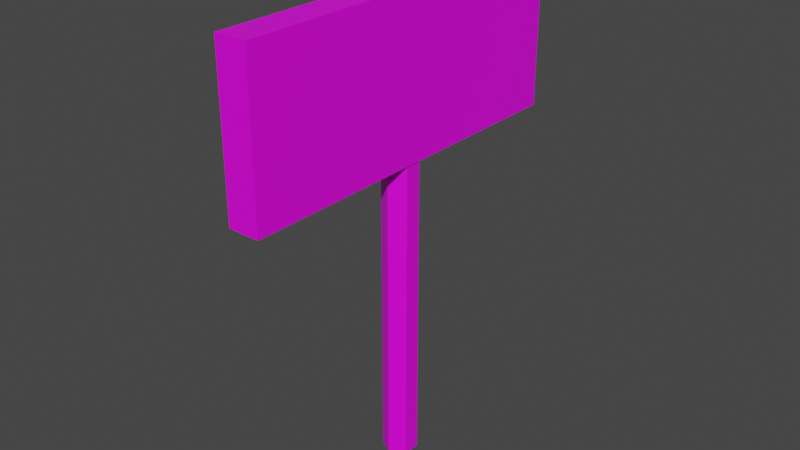 # Source: sign.blend  (saved by Blender 2.91.10; exported with 4.5.12 LTS)
import bpy
from mathutils import Matrix  # noqa: F401  (used for matrix-valued properties, if any)

bpy.ops.wm.read_factory_settings(use_empty=True)
scene = bpy.context.scene
scene.name = 'Scene'

# ---- collections
col_collection = bpy.data.collections.new('Collection'); scene.collection.children.link(col_collection)

# ---- images (referenced by path relative to the original .blend; pixels are not part of the script)
import os
ASSET_DIR = os.environ.get("B2B_ASSET_DIR", "")  # directory of the original .blend (textures are referenced by path, not embedded)
HERE = os.path.dirname(os.path.abspath(__file__))  # packed textures are extracted next to this script under _unpacked/

def load_image(name, relpath, width, height, colorspace="sRGB"):
    """Load a texture the original file referenced (path relative to the .blend, or extracted next to this script)."""
    p = next((c for c in (os.path.join(HERE, relpath), os.path.join(ASSET_DIR, relpath)) if relpath and os.path.exists(c)), "")
    if p:
        img = bpy.data.images.load(p, check_existing=True)
        img.name = name
    else:  # same state as the original file: an image datablock whose file is absent (Cycles renders it pink)
        img = bpy.data.images.new(name, width, height)
        img.source = "FILE"
        img.filepath = "//" + (relpath or name)
    img.colorspace_settings.name = colorspace
    return img
img_sign_uvs_psd = load_image('sign_uvs.psd', 'sign_uvs.psd', 1024, 1024, 'sRGB')

# ---- materials (node trees are filled in below, after node groups)
mat_material = bpy.data.materials.new('Material')
mat_material.alpha_threshold = 0.0
mat_material.use_transparent_shadow = False
mat_material.line_color = (0.0, 0.0, 0.0, 1.0)

# ---- material node trees
mat_material.use_nodes = True; mat_material.node_tree.nodes.clear()
_N = mat_material.node_tree.nodes; _L = mat_material.node_tree.links
n0 = _N.new('ShaderNodeOutputMaterial'); n0.name = 'Material Output'; n0.location = (300, 300)
n1 = _N.new('ShaderNodeBsdfPrincipled'); n1.name = 'Principled BSDF'; n1.location = (10, 300)
n1.distribution = 'GGX'
n1.subsurface_method = 'BURLEY'
n1.inputs[2].default_value = 0.4
n1.inputs[3].default_value = 1.45
n1.inputs[27].default_value = (0.0, 0.0, 0.0, 1.0)
n1.inputs[28].default_value = 1.0
n2 = _N.new('ShaderNodeTexImage'); n2.name = 'Image Texture'; n2.location = (-280, 280)
n2.image = img_sign_uvs_psd
_L.new(n1.outputs[0], n0.inputs[0])
_L.new(n2.outputs[0], n1.inputs[0])
n0.is_active_output = True

# ---- world
world_world = bpy.data.worlds.new('World'); scene.world = world_world
world_world.use_nodes = True; world_world.node_tree.nodes.clear()
_N = world_world.node_tree.nodes; _L = world_world.node_tree.links
n0 = _N.new('ShaderNodeOutputWorld'); n0.name = 'World Output'; n0.location = (300, 300)
n1 = _N.new('ShaderNodeBackground'); n1.name = 'Background'; n1.location = (10, 300)
n1.inputs[0].default_value = (0.05088, 0.05088, 0.05088, 1.0)
_L.new(n1.outputs[0], n0.inputs[0])
n0.is_active_output = True
world_world.color = (0.05088, 0.05088, 0.05088)
world_world.use_sun_shadow = False
world_world.sun_shadow_jitter_overblur = 0.0

# ---- meshes
me_cube = bpy.data.meshes.new('Cube')
me_cube.from_pydata([(-0.07453, -0.8771, 2.219), (-0.07453, -0.8771, 1.483), (0.0, 0.08063, 0.01673), (0.0, 0.08063, 2.337), (0.06983, 0.04032, 0.01673), (0.06983, 0.04032, 2.337), (0.06983, -0.04032, 0.01673), (0.06983, -0.04032, 2.337), (-7.049e-09, -0.08063, 0.01673), (-7.049e-09, -0.08063, 2.337), (-0.06983, -0.04032, 0.01673), (-0.06983, -0.04032, 2.337), (-0.06983, 0.04032, 0.01673), (-0.06983, 0.04032, 2.337), (-0.07453, 0.8771, 1.483), (-0.07453, 0.8771, 2.219), (0.07453, -0.8771, 1.483), (0.07453, -0.8771, 2.219), (0.07453, 0.8771, 1.483), (0.07453, 0.8771, 2.219)], [], [(14, 18, 16, 1), (2, 3, 5, 4), (16, 17, 0, 1), (4, 5, 7, 6), (18, 19, 17, 16), (6, 7, 9, 8), (14, 15, 19, 18), (8, 9, 11, 10), (5, 3, 13, 11, 9, 7), (1, 0, 15, 14), (10, 11, 13, 12), (19, 15, 0, 17), (12, 13, 3, 2), (2, 4, 6, 8, 10, 12)])
_uv = me_cube.uv_layers.new(name='UVMap')
_uv.uv.foreach_set('vector', [0.74, 0.00123, 0.8032, 0.00123, 0.8032, 0.7449, 0.74, 0.7449, 0.6532, 1.863e-09, 0.6532, 0.9836, 0.6236, 0.9836, 0.6236, 0.0, 1.0, 0.0, 1.0, 0.3118, 0.9368, 0.3118, 0.9368, 0.0, 0.9371, 0.00123, 0.9371, 0.9849, 0.9029, 0.9849, 0.9029, 0.00123, 0.5227, 0.9859, 0.1172, 0.9859, 0.1172, 0.01862, 0.5227, 0.01862, 0.742, 5.588e-09, 0.742, 0.9836, 0.7124, 0.9836, 0.7124, 1.863e-09, 1.0, 0.0005112, 1.0, 0.3123, 0.9368, 0.3123, 0.9368, 0.0005112, 0.7124, 1.863e-09, 0.7124, 0.9836, 0.6828, 0.9836, 0.6828, 0.0, 0.7985, 0.8934, 0.7985, 0.8592, 0.8281, 0.8421, 0.8577, 0.8592, 0.8577, 0.8934, 0.8281, 0.9105, 0.5237, 0.9859, 0.1181, 0.9859, 0.1181, 0.01862, 0.5237, 0.01862, 0.9368, 3.725e-09, 0.9368, 0.9836, 0.9026, 0.9836, 0.9026, 0.0, 0.742, 0.0, 0.8052, 0.0, 0.8052, 0.7437, 0.742, 0.7437, 0.6828, 5.588e-09, 0.6828, 0.9836, 0.6532, 0.9836, 0.6532, 1.863e-09, 0.8011, 0.8592, 0.8307, 0.8421, 0.8604, 0.8592, 0.8604, 0.8934, 0.8307, 0.9105, 0.8011, 0.8934])
me_cube.materials.append(mat_material)
me_cube.use_remesh_preserve_volume = False
me_cube.use_remesh_preserve_attributes = False
me_cube.use_mirror_vertex_groups = False
me_cube.update()

# ---- objects
ob_cube = bpy.data.objects.new('Cube', me_cube)

# ---- transforms, parenting, visibility, modifiers, constraints
ob_cube.location = (0.0, 0.0, 0.0)
ob_cube.lock_rotations_4d = False
ob_cube.empty_display_type = 'ARROWS'
ob_cube.lineart.crease_threshold = 0.0

# ---- collection membership
col_collection.objects.link(ob_cube)

# ---- scene / render settings (as saved in the file)
scene.frame_start = 1; scene.frame_end = 250; scene.frame_set(1)
scene.render.engine = 'BLENDER_EEVEE_NEXT'
scene.cycles.use_denoising = False
scene.cycles.samples = 128
scene.cycles.sampling_pattern = 'TABULATED_SOBOL'
scene.cycles.use_adaptive_sampling = False
scene.cycles.use_light_tree = False
scene.view_settings.view_transform = 'Filmic'
bpy.context.view_layer.update()

# ---- added for rendering (the .blend has no active camera and no usable light): camera, sun
cam_auto = bpy.data.cameras.new('AutoCamera')
cam_auto.lens = 50.0
cam_auto.sensor_width = 36.0
cam_auto.clip_end = 1000.0
ob_auto_camera = bpy.data.objects.new('AutoCamera', cam_auto)
scene.collection.objects.link(ob_auto_camera)
ob_auto_camera.location = (2.69453, -3.23344, 3.33236)
ob_auto_camera.rotation_euler = (1.09748, -7.21219e-08, 0.694738)
scene.camera = ob_auto_camera
light_auto_sun = bpy.data.lights.new('AutoSun', 'SUN')
light_auto_sun.energy = 3.0
light_auto_sun.angle = 0.0523599
ob_auto_sun = bpy.data.objects.new('AutoSun', light_auto_sun)
scene.collection.objects.link(ob_auto_sun)
ob_auto_sun.rotation_euler = (0.872665, 0.174533, 0.523599)
bpy.context.view_layer.update()
